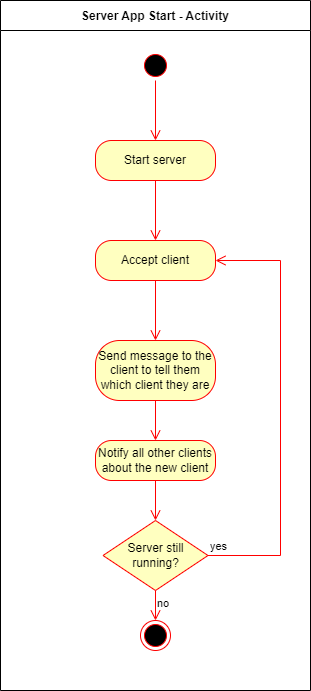

The diagram above was exported from draw.io. Its source (the exported page's mxGraphModel, read from the mxfile embedded in the PNG):
<mxGraphModel dx="1151" dy="682" grid="1" gridSize="10" guides="1" tooltips="1" connect="1" arrows="1" fold="1" page="1" pageScale="1" pageWidth="850" pageHeight="1100" background="#ffffff" math="0" shadow="0">
  <root>
    <mxCell id="0" />
    <mxCell id="1" parent="0" />
    <mxCell id="W3AfpxUtTlE6VXzbGwln-20" value="" style="ellipse;html=1;shape=startState;fillColor=#000000;strokeColor=#ff0000;" parent="1" vertex="1">
      <mxGeometry x="390" y="140" width="30" height="30" as="geometry" />
    </mxCell>
    <mxCell id="W3AfpxUtTlE6VXzbGwln-21" value="" style="edgeStyle=orthogonalEdgeStyle;html=1;verticalAlign=bottom;endArrow=open;endSize=8;strokeColor=#ff0000;rounded=0;" parent="1" source="W3AfpxUtTlE6VXzbGwln-20" edge="1">
      <mxGeometry relative="1" as="geometry">
        <mxPoint x="405" y="230" as="targetPoint" />
      </mxGeometry>
    </mxCell>
    <mxCell id="W3AfpxUtTlE6VXzbGwln-22" value="Start server" style="rounded=1;whiteSpace=wrap;html=1;arcSize=40;fontColor=#000000;fillColor=#ffffc0;strokeColor=#ff0000;" parent="1" vertex="1">
      <mxGeometry x="345" y="230" width="120" height="40" as="geometry" />
    </mxCell>
    <mxCell id="W3AfpxUtTlE6VXzbGwln-23" value="" style="edgeStyle=orthogonalEdgeStyle;html=1;verticalAlign=bottom;endArrow=open;endSize=8;strokeColor=#ff0000;rounded=0;" parent="1" source="W3AfpxUtTlE6VXzbGwln-22" edge="1">
      <mxGeometry relative="1" as="geometry">
        <mxPoint x="405" y="330" as="targetPoint" />
      </mxGeometry>
    </mxCell>
    <mxCell id="W3AfpxUtTlE6VXzbGwln-24" value="Accept client" style="rounded=1;whiteSpace=wrap;html=1;arcSize=40;fontColor=#000000;fillColor=#ffffc0;strokeColor=#ff0000;" parent="1" vertex="1">
      <mxGeometry x="345" y="330" width="120" height="40" as="geometry" />
    </mxCell>
    <mxCell id="W3AfpxUtTlE6VXzbGwln-25" value="" style="edgeStyle=orthogonalEdgeStyle;html=1;verticalAlign=bottom;endArrow=open;endSize=8;strokeColor=#ff0000;rounded=0;" parent="1" source="W3AfpxUtTlE6VXzbGwln-24" edge="1">
      <mxGeometry relative="1" as="geometry">
        <mxPoint x="405" y="430" as="targetPoint" />
      </mxGeometry>
    </mxCell>
    <mxCell id="W3AfpxUtTlE6VXzbGwln-26" value="Send message to the client to tell them which client they are" style="rounded=1;whiteSpace=wrap;html=1;arcSize=40;fontColor=#000000;fillColor=#ffffc0;strokeColor=#ff0000;" parent="1" vertex="1">
      <mxGeometry x="345" y="430" width="120" height="60" as="geometry" />
    </mxCell>
    <mxCell id="W3AfpxUtTlE6VXzbGwln-27" value="" style="edgeStyle=orthogonalEdgeStyle;html=1;verticalAlign=bottom;endArrow=open;endSize=8;strokeColor=#ff0000;rounded=0;" parent="1" source="W3AfpxUtTlE6VXzbGwln-26" edge="1">
      <mxGeometry relative="1" as="geometry">
        <mxPoint x="405" y="530" as="targetPoint" />
      </mxGeometry>
    </mxCell>
    <mxCell id="W3AfpxUtTlE6VXzbGwln-28" value="Notify all other clients about the new client" style="rounded=1;whiteSpace=wrap;html=1;arcSize=40;fontColor=#000000;fillColor=#ffffc0;strokeColor=#ff0000;" parent="1" vertex="1">
      <mxGeometry x="345" y="530" width="120" height="40" as="geometry" />
    </mxCell>
    <mxCell id="W3AfpxUtTlE6VXzbGwln-29" value="" style="edgeStyle=orthogonalEdgeStyle;html=1;verticalAlign=bottom;endArrow=open;endSize=8;strokeColor=#ff0000;rounded=0;entryX=0.5;entryY=0;entryDx=0;entryDy=0;" parent="1" source="W3AfpxUtTlE6VXzbGwln-28" target="MxhkBNnrIe41JbEOtPdW-1" edge="1">
      <mxGeometry relative="1" as="geometry">
        <mxPoint x="405" y="630" as="targetPoint" />
        <Array as="points">
          <mxPoint x="405" y="550" />
        </Array>
      </mxGeometry>
    </mxCell>
    <mxCell id="W3AfpxUtTlE6VXzbGwln-40" value="Server App Start - Activity" style="swimlane;startSize=30;container=0;" parent="1" vertex="1">
      <mxGeometry x="250" y="90" width="310" height="690" as="geometry" />
    </mxCell>
    <mxCell id="MxhkBNnrIe41JbEOtPdW-1" value="Server still running?" style="rhombus;whiteSpace=wrap;html=1;fontColor=#000000;fillColor=#ffffc0;strokeColor=#ff0000;" vertex="1" parent="W3AfpxUtTlE6VXzbGwln-40">
      <mxGeometry x="102.5" y="520" width="105" height="70" as="geometry" />
    </mxCell>
    <mxCell id="MxhkBNnrIe41JbEOtPdW-3" value="no" style="edgeStyle=orthogonalEdgeStyle;html=1;align=left;verticalAlign=top;endArrow=open;endSize=8;strokeColor=#ff0000;rounded=0;" edge="1" source="MxhkBNnrIe41JbEOtPdW-1" parent="W3AfpxUtTlE6VXzbGwln-40">
      <mxGeometry x="-1" relative="1" as="geometry">
        <mxPoint x="155" y="620" as="targetPoint" />
      </mxGeometry>
    </mxCell>
    <mxCell id="MxhkBNnrIe41JbEOtPdW-4" value="" style="ellipse;html=1;shape=endState;fillColor=#000000;strokeColor=#ff0000;" vertex="1" parent="W3AfpxUtTlE6VXzbGwln-40">
      <mxGeometry x="140" y="620" width="30" height="30" as="geometry" />
    </mxCell>
    <mxCell id="MxhkBNnrIe41JbEOtPdW-2" value="yes" style="edgeStyle=orthogonalEdgeStyle;html=1;align=left;verticalAlign=bottom;endArrow=open;endSize=8;strokeColor=#ff0000;rounded=0;entryX=1;entryY=0.5;entryDx=0;entryDy=0;" edge="1" source="MxhkBNnrIe41JbEOtPdW-1" parent="1" target="W3AfpxUtTlE6VXzbGwln-24">
      <mxGeometry x="-1" relative="1" as="geometry">
        <mxPoint x="540" y="630" as="targetPoint" />
        <Array as="points">
          <mxPoint x="530" y="645" />
          <mxPoint x="530" y="350" />
        </Array>
      </mxGeometry>
    </mxCell>
  </root>
</mxGraphModel>